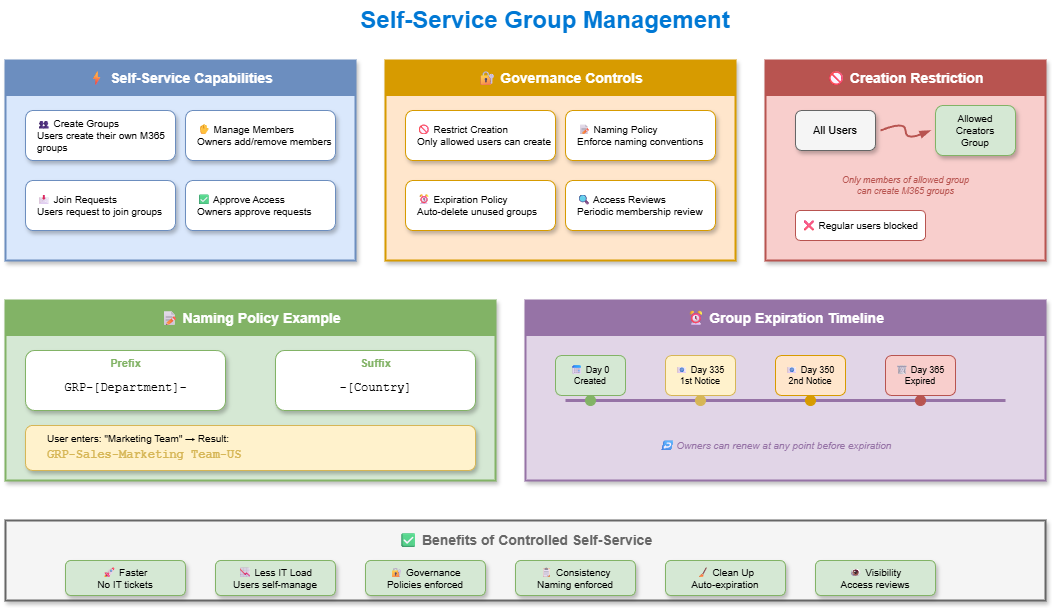

The diagram above was exported from draw.io. Its source (the exported page's mxGraphModel, read from the mxfile embedded in the PNG):
<mxGraphModel dx="886" dy="440" grid="1" gridSize="10" guides="1" tooltips="1" connect="1" arrows="1" fold="1" page="1" pageScale="1" pageWidth="1200" pageHeight="700" math="0" shadow="1">
  <root>
    <mxCell id="0" />
    <mxCell id="1" parent="0" />
    <mxCell id="title" value="Self-Service Group Management" style="text;html=1;strokeColor=none;fillColor=none;align=center;verticalAlign=middle;whiteSpace=wrap;rounded=0;fontSize=24;fontStyle=1;fontColor=#0078D4;" parent="1" vertex="1">
      <mxGeometry x="300" y="20" width="600" height="40" as="geometry" />
    </mxCell>
    <mxCell id="features-box" value="" style="rounded=0;whiteSpace=wrap;html=1;fillColor=#dae8fc;strokeColor=#6c8ebf;strokeWidth=2;shadow=1;" parent="1" vertex="1">
      <mxGeometry x="60" y="80" width="350" height="200" as="geometry" />
    </mxCell>
    <mxCell id="features-header" value="⚡ Self-Service Capabilities" style="rounded=0;whiteSpace=wrap;html=1;fillColor=#6c8ebf;strokeColor=#6c8ebf;fontColor=#ffffff;fontSize=14;fontStyle=1;" parent="1" vertex="1">
      <mxGeometry x="60" y="80" width="350" height="35" as="geometry" />
    </mxCell>
    <mxCell id="feat1" value="👥 Create Groups&#10;Users create their own M365 groups" style="rounded=1;whiteSpace=wrap;html=1;fillColor=#ffffff;strokeColor=#6c8ebf;fontSize=10;align=left;spacingLeft=10;shadow=1;" parent="1" vertex="1">
      <mxGeometry x="80" y="130" width="150" height="50" as="geometry" />
    </mxCell>
    <mxCell id="feat2" value="✋ Manage Members&#10;Owners add/remove members" style="rounded=1;whiteSpace=wrap;html=1;fillColor=#ffffff;strokeColor=#6c8ebf;fontSize=10;align=left;spacingLeft=10;shadow=1;" parent="1" vertex="1">
      <mxGeometry x="240" y="130" width="150" height="50" as="geometry" />
    </mxCell>
    <mxCell id="feat3" value="📩 Join Requests&#10;Users request to join groups" style="rounded=1;whiteSpace=wrap;html=1;fillColor=#ffffff;strokeColor=#6c8ebf;fontSize=10;align=left;spacingLeft=10;shadow=1;" parent="1" vertex="1">
      <mxGeometry x="80" y="200" width="150" height="50" as="geometry" />
    </mxCell>
    <mxCell id="feat4" value="✅ Approve Access&#10;Owners approve requests" style="rounded=1;whiteSpace=wrap;html=1;fillColor=#ffffff;strokeColor=#6c8ebf;fontSize=10;align=left;spacingLeft=10;shadow=1;" parent="1" vertex="1">
      <mxGeometry x="240" y="200" width="150" height="50" as="geometry" />
    </mxCell>
    <mxCell id="controls-box" value="" style="rounded=0;whiteSpace=wrap;html=1;fillColor=#ffe6cc;strokeColor=#d79b00;strokeWidth=2;shadow=1;" parent="1" vertex="1">
      <mxGeometry x="440" y="80" width="350" height="200" as="geometry" />
    </mxCell>
    <mxCell id="controls-header" value="🔐 Governance Controls" style="rounded=0;whiteSpace=wrap;html=1;fillColor=#d79b00;strokeColor=#d79b00;fontColor=#ffffff;fontSize=14;fontStyle=1;" parent="1" vertex="1">
      <mxGeometry x="440" y="80" width="350" height="35" as="geometry" />
    </mxCell>
    <mxCell id="ctrl1" value="🚫 Restrict Creation&#10;Only allowed users can create" style="rounded=1;whiteSpace=wrap;html=1;fillColor=#ffffff;strokeColor=#d79b00;fontSize=10;align=left;spacingLeft=10;shadow=1;" parent="1" vertex="1">
      <mxGeometry x="460" y="130" width="150" height="50" as="geometry" />
    </mxCell>
    <mxCell id="ctrl2" value="📝 Naming Policy&#10;Enforce naming conventions" style="rounded=1;whiteSpace=wrap;html=1;fillColor=#ffffff;strokeColor=#d79b00;fontSize=10;align=left;spacingLeft=10;shadow=1;" parent="1" vertex="1">
      <mxGeometry x="620" y="130" width="150" height="50" as="geometry" />
    </mxCell>
    <mxCell id="ctrl3" value="⏰ Expiration Policy&#10;Auto-delete unused groups" style="rounded=1;whiteSpace=wrap;html=1;fillColor=#ffffff;strokeColor=#d79b00;fontSize=10;align=left;spacingLeft=10;shadow=1;" parent="1" vertex="1">
      <mxGeometry x="460" y="200" width="150" height="50" as="geometry" />
    </mxCell>
    <mxCell id="ctrl4" value="🔍 Access Reviews&#10;Periodic membership review" style="rounded=1;whiteSpace=wrap;html=1;fillColor=#ffffff;strokeColor=#d79b00;fontSize=10;align=left;spacingLeft=10;shadow=1;" parent="1" vertex="1">
      <mxGeometry x="620" y="200" width="150" height="50" as="geometry" />
    </mxCell>
    <mxCell id="restrict-box" value="" style="rounded=0;whiteSpace=wrap;html=1;fillColor=#f8cecc;strokeColor=#b85450;strokeWidth=2;shadow=1;" parent="1" vertex="1">
      <mxGeometry x="820" y="80" width="280" height="200" as="geometry" />
    </mxCell>
    <mxCell id="restrict-header" value="🚫 Creation Restriction" style="rounded=0;whiteSpace=wrap;html=1;fillColor=#b85450;strokeColor=#b85450;fontColor=#ffffff;fontSize=14;fontStyle=1;" parent="1" vertex="1">
      <mxGeometry x="820" y="80" width="280" height="35" as="geometry" />
    </mxCell>
    <mxCell id="all-users" value="All Users" style="rounded=1;whiteSpace=wrap;html=1;fillColor=#f5f5f5;strokeColor=#666666;fontSize=11;shadow=1;" parent="1" vertex="1">
      <mxGeometry x="850" y="130" width="80" height="40" as="geometry" />
    </mxCell>
    <mxCell id="restrict-arrow" style="curved=1;endArrow=blockThin;endFill=1;strokeColor=#b85450;strokeWidth=2;" parent="1" edge="1">
      <mxGeometry relative="1" as="geometry">
        <mxPoint x="935" y="150" as="sourcePoint" />
        <mxPoint x="985" y="150" as="targetPoint" />
        <Array as="points">
          <mxPoint x="960" y="140" />
          <mxPoint x="960" y="160" />
        </Array>
      </mxGeometry>
    </mxCell>
    <mxCell id="allowed-grp" value="Allowed&#10;Creators&#10;Group" style="rounded=1;whiteSpace=wrap;html=1;fillColor=#d5e8d4;strokeColor=#82b366;fontSize=10;shadow=1;" parent="1" vertex="1">
      <mxGeometry x="990" y="125" width="80" height="50" as="geometry" />
    </mxCell>
    <mxCell id="restrict-note" value="Only members of allowed group&#10;can create M365 groups" style="text;html=1;strokeColor=none;fillColor=none;align=center;verticalAlign=middle;fontSize=9;fontStyle=2;fontColor=#b85450;" parent="1" vertex="1">
      <mxGeometry x="840" y="190" width="240" height="30" as="geometry" />
    </mxCell>
    <mxCell id="blocked" value="❌ Regular users blocked" style="rounded=1;whiteSpace=wrap;html=1;fillColor=#ffffff;strokeColor=#b85450;fontSize=10;" parent="1" vertex="1">
      <mxGeometry x="850" y="230" width="130" height="30" as="geometry" />
    </mxCell>
    <mxCell id="naming-box" value="" style="rounded=0;whiteSpace=wrap;html=1;fillColor=#d5e8d4;strokeColor=#82b366;strokeWidth=2;shadow=1;" parent="1" vertex="1">
      <mxGeometry x="60" y="320" width="490" height="180" as="geometry" />
    </mxCell>
    <mxCell id="naming-header" value="📝 Naming Policy Example" style="rounded=0;whiteSpace=wrap;html=1;fillColor=#82b366;strokeColor=#82b366;fontColor=#ffffff;fontSize=14;fontStyle=1;" parent="1" vertex="1">
      <mxGeometry x="60" y="320" width="490" height="35" as="geometry" />
    </mxCell>
    <mxCell id="prefix-box" value="" style="rounded=1;whiteSpace=wrap;html=1;fillColor=#ffffff;strokeColor=#82b366;shadow=1;" parent="1" vertex="1">
      <mxGeometry x="80" y="370" width="200" height="60" as="geometry" />
    </mxCell>
    <mxCell id="prefix-title" value="Prefix" style="text;html=1;strokeColor=none;fillColor=none;align=center;verticalAlign=middle;fontSize=11;fontStyle=1;fontColor=#82b366;" parent="1" vertex="1">
      <mxGeometry x="80" y="375" width="200" height="15" as="geometry" />
    </mxCell>
    <mxCell id="prefix-value" value="GRP-[Department]-" style="text;html=1;strokeColor=none;fillColor=none;align=center;verticalAlign=middle;fontSize=12;fontFamily=Courier New;" parent="1" vertex="1">
      <mxGeometry x="80" y="395" width="200" height="25" as="geometry" />
    </mxCell>
    <mxCell id="suffix-box" value="" style="rounded=1;whiteSpace=wrap;html=1;fillColor=#ffffff;strokeColor=#82b366;shadow=1;" parent="1" vertex="1">
      <mxGeometry x="330" y="370" width="200" height="60" as="geometry" />
    </mxCell>
    <mxCell id="suffix-title" value="Suffix" style="text;html=1;strokeColor=none;fillColor=none;align=center;verticalAlign=middle;fontSize=11;fontStyle=1;fontColor=#82b366;" parent="1" vertex="1">
      <mxGeometry x="330" y="375" width="200" height="15" as="geometry" />
    </mxCell>
    <mxCell id="suffix-value" value="-[Country]" style="text;html=1;strokeColor=none;fillColor=none;align=center;verticalAlign=middle;fontSize=12;fontFamily=Courier New;" parent="1" vertex="1">
      <mxGeometry x="330" y="395" width="200" height="25" as="geometry" />
    </mxCell>
    <mxCell id="result-box" value="" style="rounded=1;whiteSpace=wrap;html=1;fillColor=#fff2cc;strokeColor=#d6b656;shadow=1;" parent="1" vertex="1">
      <mxGeometry x="80" y="445" width="450" height="45" as="geometry" />
    </mxCell>
    <mxCell id="result-label" value="User enters: &quot;Marketing Team&quot; → Result:" style="text;html=1;strokeColor=none;fillColor=none;align=left;verticalAlign=middle;fontSize=10;spacingLeft=10;" parent="1" vertex="1">
      <mxGeometry x="90" y="450" width="200" height="15" as="geometry" />
    </mxCell>
    <mxCell id="result-value" value="GRP-Sales-Marketing Team-US" style="text;html=1;strokeColor=none;fillColor=none;align=left;verticalAlign=middle;fontSize=12;fontStyle=1;fontFamily=Courier New;spacingLeft=10;fontColor=#d6b656;" parent="1" vertex="1">
      <mxGeometry x="90" y="465" width="300" height="20" as="geometry" />
    </mxCell>
    <mxCell id="expiry-box" value="" style="rounded=0;whiteSpace=wrap;html=1;fillColor=#e1d5e7;strokeColor=#9673a6;strokeWidth=2;shadow=1;" parent="1" vertex="1">
      <mxGeometry x="580" y="320" width="520" height="180" as="geometry" />
    </mxCell>
    <mxCell id="expiry-header" value="⏰ Group Expiration Timeline" style="rounded=0;whiteSpace=wrap;html=1;fillColor=#9673a6;strokeColor=#9673a6;fontColor=#ffffff;fontSize=14;fontStyle=1;" parent="1" vertex="1">
      <mxGeometry x="580" y="320" width="520" height="35" as="geometry" />
    </mxCell>
    <mxCell id="timeline-line" value="" style="endArrow=none;html=1;strokeWidth=3;strokeColor=#9673a6;" parent="1" edge="1">
      <mxGeometry relative="1" as="geometry">
        <mxPoint x="620" y="420" as="sourcePoint" />
        <mxPoint x="1060" y="420" as="targetPoint" />
      </mxGeometry>
    </mxCell>
    <mxCell id="t-create" value="📅 Day 0&#10;Created" style="rounded=1;whiteSpace=wrap;html=1;fillColor=#d5e8d4;strokeColor=#82b366;fontSize=9;" parent="1" vertex="1">
      <mxGeometry x="610" y="375" width="70" height="40" as="geometry" />
    </mxCell>
    <mxCell id="t-first" value="📧 Day 335&#10;1st Notice" style="rounded=1;whiteSpace=wrap;html=1;fillColor=#fff2cc;strokeColor=#d6b656;fontSize=9;" parent="1" vertex="1">
      <mxGeometry x="720" y="375" width="70" height="40" as="geometry" />
    </mxCell>
    <mxCell id="t-second" value="📧 Day 350&#10;2nd Notice" style="rounded=1;whiteSpace=wrap;html=1;fillColor=#ffe6cc;strokeColor=#d79b00;fontSize=9;" parent="1" vertex="1">
      <mxGeometry x="830" y="375" width="70" height="40" as="geometry" />
    </mxCell>
    <mxCell id="t-expire" value="🗑 Day 365&#10;Expired" style="rounded=1;whiteSpace=wrap;html=1;fillColor=#f8cecc;strokeColor=#b85450;fontSize=9;" parent="1" vertex="1">
      <mxGeometry x="940" y="375" width="70" height="40" as="geometry" />
    </mxCell>
    <mxCell id="renew-note" value="↩ Owners can renew at any point before expiration" style="text;html=1;strokeColor=none;fillColor=none;align=center;verticalAlign=middle;fontSize=10;fontStyle=2;fontColor=#9673a6;" parent="1" vertex="1">
      <mxGeometry x="680" y="455" width="300" height="20" as="geometry" />
    </mxCell>
    <mxCell id="dot1" value="" style="ellipse;whiteSpace=wrap;html=1;fillColor=#82b366;strokeColor=#82b366;" parent="1" vertex="1">
      <mxGeometry x="640" y="415" width="10" height="10" as="geometry" />
    </mxCell>
    <mxCell id="dot2" value="" style="ellipse;whiteSpace=wrap;html=1;fillColor=#d6b656;strokeColor=#d6b656;" parent="1" vertex="1">
      <mxGeometry x="750" y="415" width="10" height="10" as="geometry" />
    </mxCell>
    <mxCell id="dot3" value="" style="ellipse;whiteSpace=wrap;html=1;fillColor=#d79b00;strokeColor=#d79b00;" parent="1" vertex="1">
      <mxGeometry x="860" y="415" width="10" height="10" as="geometry" />
    </mxCell>
    <mxCell id="dot4" value="" style="ellipse;whiteSpace=wrap;html=1;fillColor=#b85450;strokeColor=#b85450;" parent="1" vertex="1">
      <mxGeometry x="970" y="415" width="10" height="10" as="geometry" />
    </mxCell>
    <mxCell id="benefits-box" value="" style="rounded=0;whiteSpace=wrap;html=1;fillColor=#f5f5f5;strokeColor=#666666;strokeWidth=2;shadow=1;" parent="1" vertex="1">
      <mxGeometry x="60" y="540" width="1040" height="80" as="geometry" />
    </mxCell>
    <mxCell id="benefits-header" value="✅ Benefits of Controlled Self-Service" style="text;html=1;strokeColor=none;fillColor=none;align=center;verticalAlign=middle;fontSize=14;fontStyle=1;fontColor=#666666;" parent="1" vertex="1">
      <mxGeometry x="60" y="550" width="1040" height="20" as="geometry" />
    </mxCell>
    <mxCell id="ben1" value="🚀 Faster&#10;No IT tickets" style="rounded=1;whiteSpace=wrap;html=1;fillColor=#d5e8d4;strokeColor=#82b366;fontSize=10;shadow=1;" parent="1" vertex="1">
      <mxGeometry x="120" y="580" width="120" height="35" as="geometry" />
    </mxCell>
    <mxCell id="ben2" value="📉 Less IT Load&#10;Users self-manage" style="rounded=1;whiteSpace=wrap;html=1;fillColor=#d5e8d4;strokeColor=#82b366;fontSize=10;shadow=1;" parent="1" vertex="1">
      <mxGeometry x="270" y="580" width="120" height="35" as="geometry" />
    </mxCell>
    <mxCell id="ben3" value="🔐 Governance&#10;Policies enforced" style="rounded=1;whiteSpace=wrap;html=1;fillColor=#d5e8d4;strokeColor=#82b366;fontSize=10;shadow=1;" parent="1" vertex="1">
      <mxGeometry x="420" y="580" width="120" height="35" as="geometry" />
    </mxCell>
    <mxCell id="ben4" value="📋 Consistency&#10;Naming enforced" style="rounded=1;whiteSpace=wrap;html=1;fillColor=#d5e8d4;strokeColor=#82b366;fontSize=10;shadow=1;" parent="1" vertex="1">
      <mxGeometry x="570" y="580" width="120" height="35" as="geometry" />
    </mxCell>
    <mxCell id="ben5" value="🧹 Clean Up&#10;Auto-expiration" style="rounded=1;whiteSpace=wrap;html=1;fillColor=#d5e8d4;strokeColor=#82b366;fontSize=10;shadow=1;" parent="1" vertex="1">
      <mxGeometry x="720" y="580" width="120" height="35" as="geometry" />
    </mxCell>
    <mxCell id="ben6" value="👁 Visibility&#10;Access reviews" style="rounded=1;whiteSpace=wrap;html=1;fillColor=#d5e8d4;strokeColor=#82b366;fontSize=10;shadow=1;" parent="1" vertex="1">
      <mxGeometry x="870" y="580" width="120" height="35" as="geometry" />
    </mxCell>
  </root>
</mxGraphModel>